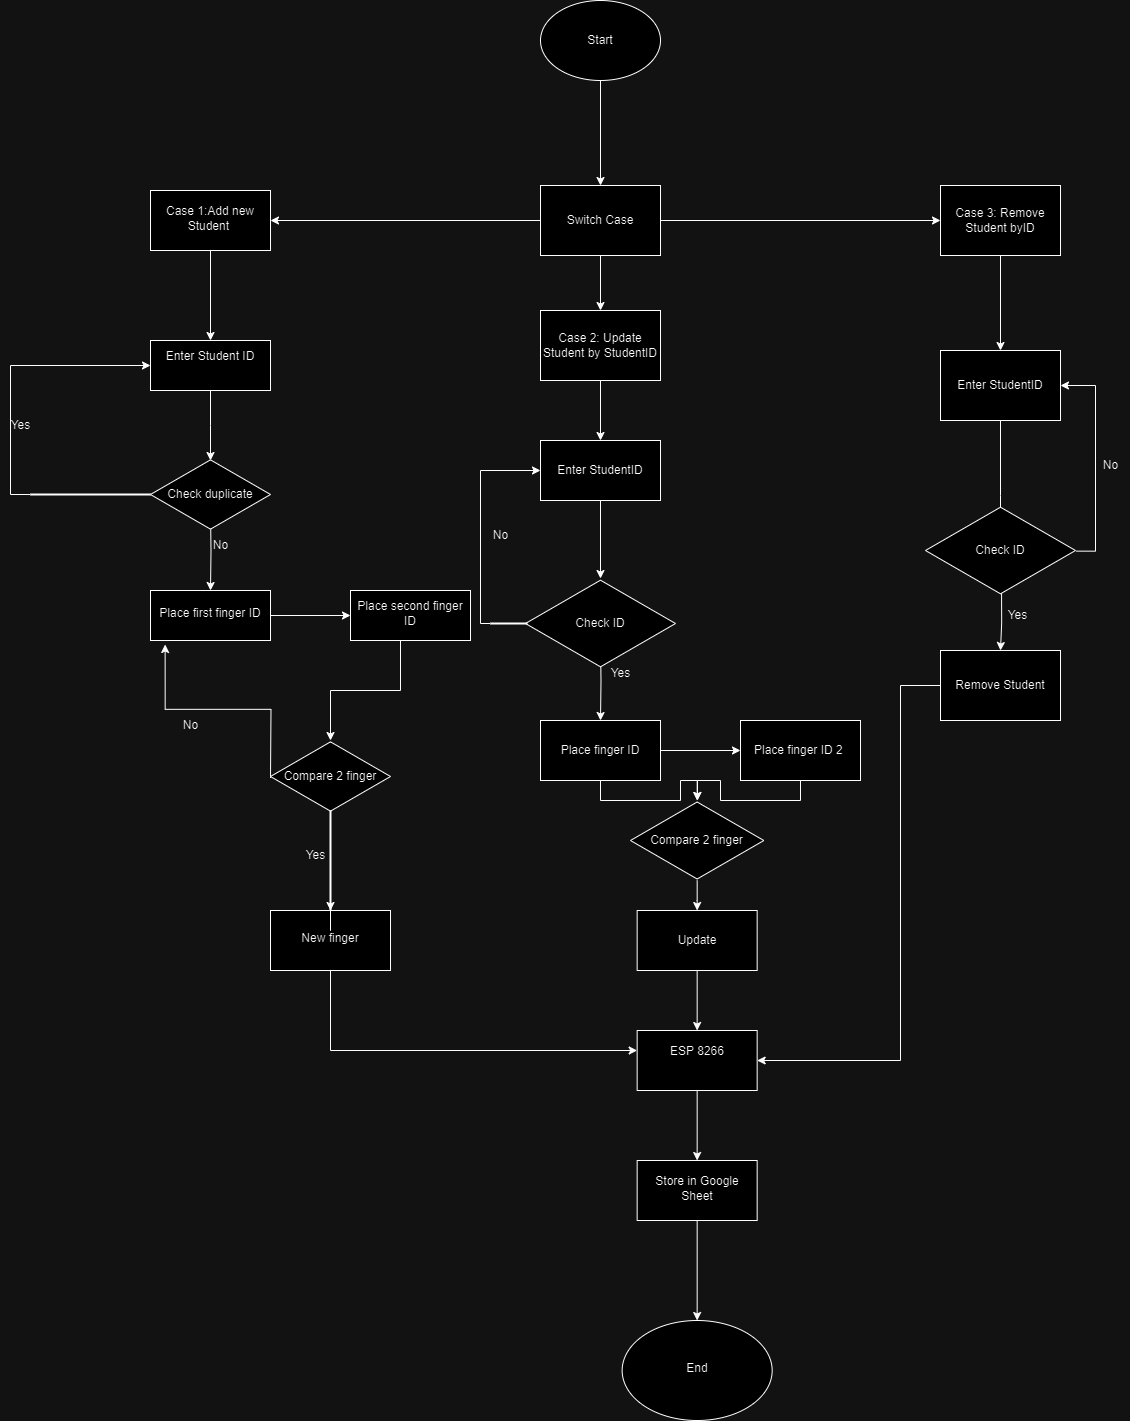

The diagram above was exported from draw.io. Its source (the exported page's mxGraphModel, read from the mxfile embedded in the PNG):
<mxGraphModel dx="2417" dy="2156" grid="1" gridSize="10" guides="1" tooltips="1" connect="1" arrows="1" fold="1" page="1" pageScale="1" pageWidth="827" pageHeight="1169" math="0" shadow="0">
  <root>
    <mxCell id="WIyWlLk6GJQsqaUBKTNV-0" />
    <mxCell id="WIyWlLk6GJQsqaUBKTNV-1" parent="WIyWlLk6GJQsqaUBKTNV-0" />
    <mxCell id="hRnHotgYXmPWm2Bzv7nC-1" value="" style="edgeStyle=orthogonalEdgeStyle;rounded=0;orthogonalLoop=1;jettySize=auto;html=1;exitX=0;exitY=0.75;exitDx=0;exitDy=0;" parent="WIyWlLk6GJQsqaUBKTNV-1" source="hRnHotgYXmPWm2Bzv7nC-3" target="hRnHotgYXmPWm2Bzv7nC-0" edge="1">
      <mxGeometry relative="1" as="geometry">
        <mxPoint x="360" y="210" as="sourcePoint" />
        <Array as="points">
          <mxPoint x="370" y="210" />
        </Array>
      </mxGeometry>
    </mxCell>
    <mxCell id="hRnHotgYXmPWm2Bzv7nC-8" value="" style="edgeStyle=orthogonalEdgeStyle;rounded=0;orthogonalLoop=1;jettySize=auto;html=1;" parent="WIyWlLk6GJQsqaUBKTNV-1" source="hRnHotgYXmPWm2Bzv7nC-0" target="hRnHotgYXmPWm2Bzv7nC-7" edge="1">
      <mxGeometry relative="1" as="geometry" />
    </mxCell>
    <mxCell id="hRnHotgYXmPWm2Bzv7nC-0" value="Case 1:Add new Student&amp;nbsp;" style="whiteSpace=wrap;html=1;shadow=0;strokeWidth=1;spacing=6;spacingTop=-4;" parent="WIyWlLk6GJQsqaUBKTNV-1" vertex="1">
      <mxGeometry x="-20" y="180" width="120" height="60" as="geometry" />
    </mxCell>
    <mxCell id="hRnHotgYXmPWm2Bzv7nC-61" value="" style="edgeStyle=orthogonalEdgeStyle;rounded=0;orthogonalLoop=1;jettySize=auto;html=1;" parent="WIyWlLk6GJQsqaUBKTNV-1" source="hRnHotgYXmPWm2Bzv7nC-3" target="hRnHotgYXmPWm2Bzv7nC-60" edge="1">
      <mxGeometry relative="1" as="geometry" />
    </mxCell>
    <mxCell id="EDGn8tP3c5_l9zVry4pb-40" value="" style="edgeStyle=orthogonalEdgeStyle;rounded=0;orthogonalLoop=1;jettySize=auto;html=1;" edge="1" parent="WIyWlLk6GJQsqaUBKTNV-1" source="hRnHotgYXmPWm2Bzv7nC-3" target="hRnHotgYXmPWm2Bzv7nC-5">
      <mxGeometry relative="1" as="geometry" />
    </mxCell>
    <mxCell id="hRnHotgYXmPWm2Bzv7nC-3" value="Switch Case" style="rounded=0;whiteSpace=wrap;html=1;" parent="WIyWlLk6GJQsqaUBKTNV-1" vertex="1">
      <mxGeometry x="370" y="175" width="120" height="70" as="geometry" />
    </mxCell>
    <mxCell id="EDGn8tP3c5_l9zVry4pb-41" value="" style="edgeStyle=orthogonalEdgeStyle;rounded=0;orthogonalLoop=1;jettySize=auto;html=1;" edge="1" parent="WIyWlLk6GJQsqaUBKTNV-1" source="hRnHotgYXmPWm2Bzv7nC-5" target="hRnHotgYXmPWm2Bzv7nC-28">
      <mxGeometry relative="1" as="geometry" />
    </mxCell>
    <mxCell id="hRnHotgYXmPWm2Bzv7nC-5" value="Case 2: Update Student by StudentID" style="rounded=0;whiteSpace=wrap;html=1;" parent="WIyWlLk6GJQsqaUBKTNV-1" vertex="1">
      <mxGeometry x="370" y="300" width="120" height="70" as="geometry" />
    </mxCell>
    <mxCell id="hRnHotgYXmPWm2Bzv7nC-10" value="" style="edgeStyle=orthogonalEdgeStyle;rounded=0;orthogonalLoop=1;jettySize=auto;html=1;" parent="WIyWlLk6GJQsqaUBKTNV-1" source="hRnHotgYXmPWm2Bzv7nC-7" edge="1">
      <mxGeometry relative="1" as="geometry">
        <mxPoint x="40" y="450" as="targetPoint" />
      </mxGeometry>
    </mxCell>
    <mxCell id="hRnHotgYXmPWm2Bzv7nC-7" value="Enter Student ID&lt;div&gt;&lt;br/&gt;&lt;/div&gt;" style="whiteSpace=wrap;html=1;shadow=0;strokeWidth=1;spacing=6;spacingTop=-4;" parent="WIyWlLk6GJQsqaUBKTNV-1" vertex="1">
      <mxGeometry x="-20" y="330" width="120" height="50" as="geometry" />
    </mxCell>
    <mxCell id="hRnHotgYXmPWm2Bzv7nC-12" value="" style="edgeStyle=orthogonalEdgeStyle;rounded=0;orthogonalLoop=1;jettySize=auto;html=1;" parent="WIyWlLk6GJQsqaUBKTNV-1" target="hRnHotgYXmPWm2Bzv7nC-11" edge="1">
      <mxGeometry relative="1" as="geometry">
        <mxPoint x="40" y="500" as="sourcePoint" />
      </mxGeometry>
    </mxCell>
    <mxCell id="hRnHotgYXmPWm2Bzv7nC-32" value="" style="edgeStyle=orthogonalEdgeStyle;rounded=0;orthogonalLoop=1;jettySize=auto;html=1;" parent="WIyWlLk6GJQsqaUBKTNV-1" source="hRnHotgYXmPWm2Bzv7nC-11" target="hRnHotgYXmPWm2Bzv7nC-31" edge="1">
      <mxGeometry relative="1" as="geometry" />
    </mxCell>
    <mxCell id="hRnHotgYXmPWm2Bzv7nC-11" value="Place first finger ID" style="whiteSpace=wrap;html=1;shadow=0;strokeWidth=1;spacing=6;spacingTop=-4;" parent="WIyWlLk6GJQsqaUBKTNV-1" vertex="1">
      <mxGeometry x="-20" y="580" width="120" height="50" as="geometry" />
    </mxCell>
    <mxCell id="hRnHotgYXmPWm2Bzv7nC-13" value="No" style="text;html=1;align=center;verticalAlign=middle;resizable=0;points=[];autosize=1;strokeColor=none;fillColor=none;" parent="WIyWlLk6GJQsqaUBKTNV-1" vertex="1">
      <mxGeometry x="30" y="520" width="40" height="30" as="geometry" />
    </mxCell>
    <mxCell id="hRnHotgYXmPWm2Bzv7nC-27" value="Yes" style="text;html=1;align=center;verticalAlign=middle;resizable=0;points=[];autosize=1;strokeColor=none;fillColor=none;" parent="WIyWlLk6GJQsqaUBKTNV-1" vertex="1">
      <mxGeometry x="-170" y="400" width="40" height="30" as="geometry" />
    </mxCell>
    <mxCell id="EDGn8tP3c5_l9zVry4pb-2" value="" style="edgeStyle=orthogonalEdgeStyle;rounded=0;orthogonalLoop=1;jettySize=auto;html=1;" edge="1" parent="WIyWlLk6GJQsqaUBKTNV-1" source="hRnHotgYXmPWm2Bzv7nC-28" target="hRnHotgYXmPWm2Bzv7nC-91">
      <mxGeometry relative="1" as="geometry" />
    </mxCell>
    <mxCell id="hRnHotgYXmPWm2Bzv7nC-28" value="Enter StudentID" style="rounded=0;whiteSpace=wrap;html=1;" parent="WIyWlLk6GJQsqaUBKTNV-1" vertex="1">
      <mxGeometry x="370" y="430" width="120" height="60" as="geometry" />
    </mxCell>
    <mxCell id="hRnHotgYXmPWm2Bzv7nC-56" value="" style="edgeStyle=orthogonalEdgeStyle;rounded=0;orthogonalLoop=1;jettySize=auto;html=1;entryX=0.122;entryY=1.08;entryDx=0;entryDy=0;entryPerimeter=0;" parent="WIyWlLk6GJQsqaUBKTNV-1" edge="1" target="hRnHotgYXmPWm2Bzv7nC-11">
      <mxGeometry relative="1" as="geometry">
        <mxPoint x="100" y="767.5000000000002" as="sourcePoint" />
        <mxPoint x="-10" y="647.5" as="targetPoint" />
      </mxGeometry>
    </mxCell>
    <mxCell id="hRnHotgYXmPWm2Bzv7nC-33" value="" style="edgeStyle=orthogonalEdgeStyle;rounded=0;orthogonalLoop=1;jettySize=auto;html=1;" parent="WIyWlLk6GJQsqaUBKTNV-1" source="hRnHotgYXmPWm2Bzv7nC-31" edge="1">
      <mxGeometry relative="1" as="geometry">
        <mxPoint x="160" y="730.0000000000002" as="targetPoint" />
        <Array as="points">
          <mxPoint x="230" y="680" />
          <mxPoint x="160" y="680" />
        </Array>
      </mxGeometry>
    </mxCell>
    <mxCell id="hRnHotgYXmPWm2Bzv7nC-31" value="Place second finger ID" style="whiteSpace=wrap;html=1;shadow=0;strokeWidth=1;spacing=6;spacingTop=-4;" parent="WIyWlLk6GJQsqaUBKTNV-1" vertex="1">
      <mxGeometry x="180" y="580" width="120" height="50" as="geometry" />
    </mxCell>
    <mxCell id="hRnHotgYXmPWm2Bzv7nC-40" value="" style="edgeStyle=orthogonalEdgeStyle;rounded=0;orthogonalLoop=1;jettySize=auto;html=1;" parent="WIyWlLk6GJQsqaUBKTNV-1" target="hRnHotgYXmPWm2Bzv7nC-39" edge="1">
      <mxGeometry relative="1" as="geometry">
        <mxPoint x="430" y="630" as="sourcePoint" />
      </mxGeometry>
    </mxCell>
    <mxCell id="hRnHotgYXmPWm2Bzv7nC-43" value="" style="edgeStyle=orthogonalEdgeStyle;rounded=0;orthogonalLoop=1;jettySize=auto;html=1;" parent="WIyWlLk6GJQsqaUBKTNV-1" source="hRnHotgYXmPWm2Bzv7nC-39" target="hRnHotgYXmPWm2Bzv7nC-42" edge="1">
      <mxGeometry relative="1" as="geometry" />
    </mxCell>
    <mxCell id="EDGn8tP3c5_l9zVry4pb-24" value="" style="edgeStyle=orthogonalEdgeStyle;rounded=0;orthogonalLoop=1;jettySize=auto;html=1;" edge="1" parent="WIyWlLk6GJQsqaUBKTNV-1" source="hRnHotgYXmPWm2Bzv7nC-39" target="EDGn8tP3c5_l9zVry4pb-22">
      <mxGeometry relative="1" as="geometry" />
    </mxCell>
    <mxCell id="hRnHotgYXmPWm2Bzv7nC-39" value="Place finger ID" style="rounded=0;whiteSpace=wrap;html=1;" parent="WIyWlLk6GJQsqaUBKTNV-1" vertex="1">
      <mxGeometry x="370" y="710" width="120" height="60" as="geometry" />
    </mxCell>
    <mxCell id="hRnHotgYXmPWm2Bzv7nC-41" value="Yes" style="text;html=1;align=center;verticalAlign=middle;resizable=0;points=[];autosize=1;strokeColor=none;fillColor=none;" parent="WIyWlLk6GJQsqaUBKTNV-1" vertex="1">
      <mxGeometry x="430" y="648" width="40" height="30" as="geometry" />
    </mxCell>
    <mxCell id="EDGn8tP3c5_l9zVry4pb-23" value="" style="edgeStyle=orthogonalEdgeStyle;rounded=0;orthogonalLoop=1;jettySize=auto;html=1;" edge="1" parent="WIyWlLk6GJQsqaUBKTNV-1" source="hRnHotgYXmPWm2Bzv7nC-42" target="EDGn8tP3c5_l9zVry4pb-22">
      <mxGeometry relative="1" as="geometry">
        <Array as="points">
          <mxPoint x="630" y="790" />
          <mxPoint x="550" y="790" />
          <mxPoint x="550" y="770" />
          <mxPoint x="527" y="770" />
        </Array>
      </mxGeometry>
    </mxCell>
    <mxCell id="hRnHotgYXmPWm2Bzv7nC-42" value="Place finger ID 2&amp;nbsp;" style="rounded=0;whiteSpace=wrap;html=1;" parent="WIyWlLk6GJQsqaUBKTNV-1" vertex="1">
      <mxGeometry x="570" y="710" width="120" height="60" as="geometry" />
    </mxCell>
    <mxCell id="EDGn8tP3c5_l9zVry4pb-35" value="" style="edgeStyle=orthogonalEdgeStyle;rounded=0;orthogonalLoop=1;jettySize=auto;html=1;" edge="1" parent="WIyWlLk6GJQsqaUBKTNV-1" source="hRnHotgYXmPWm2Bzv7nC-46" target="EDGn8tP3c5_l9zVry4pb-10">
      <mxGeometry relative="1" as="geometry" />
    </mxCell>
    <mxCell id="hRnHotgYXmPWm2Bzv7nC-46" value="Update" style="rounded=0;whiteSpace=wrap;html=1;" parent="WIyWlLk6GJQsqaUBKTNV-1" vertex="1">
      <mxGeometry x="466.65999999999997" y="900" width="120" height="60" as="geometry" />
    </mxCell>
    <mxCell id="EDGn8tP3c5_l9zVry4pb-11" value="" style="edgeStyle=orthogonalEdgeStyle;rounded=0;orthogonalLoop=1;jettySize=auto;html=1;" edge="1" parent="WIyWlLk6GJQsqaUBKTNV-1" source="hRnHotgYXmPWm2Bzv7nC-50" target="EDGn8tP3c5_l9zVry4pb-10">
      <mxGeometry relative="1" as="geometry">
        <Array as="points">
          <mxPoint x="160" y="1040" />
        </Array>
      </mxGeometry>
    </mxCell>
    <mxCell id="hRnHotgYXmPWm2Bzv7nC-50" value="New finger" style="whiteSpace=wrap;html=1;shadow=0;strokeWidth=1;spacing=6;spacingTop=-4;" parent="WIyWlLk6GJQsqaUBKTNV-1" vertex="1">
      <mxGeometry x="100" y="900" width="120" height="60" as="geometry" />
    </mxCell>
    <mxCell id="hRnHotgYXmPWm2Bzv7nC-52" value="Yes" style="text;html=1;align=center;verticalAlign=middle;resizable=0;points=[];autosize=1;strokeColor=none;fillColor=none;" parent="WIyWlLk6GJQsqaUBKTNV-1" vertex="1">
      <mxGeometry x="125" y="830" width="40" height="30" as="geometry" />
    </mxCell>
    <mxCell id="hRnHotgYXmPWm2Bzv7nC-57" value="No" style="text;html=1;align=center;verticalAlign=middle;resizable=0;points=[];autosize=1;strokeColor=none;fillColor=none;" parent="WIyWlLk6GJQsqaUBKTNV-1" vertex="1">
      <mxGeometry y="700" width="40" height="30" as="geometry" />
    </mxCell>
    <mxCell id="hRnHotgYXmPWm2Bzv7nC-63" value="" style="edgeStyle=orthogonalEdgeStyle;rounded=0;orthogonalLoop=1;jettySize=auto;html=1;entryX=0.5;entryY=0;entryDx=0;entryDy=0;" parent="WIyWlLk6GJQsqaUBKTNV-1" source="hRnHotgYXmPWm2Bzv7nC-60" target="hRnHotgYXmPWm2Bzv7nC-64" edge="1">
      <mxGeometry relative="1" as="geometry">
        <mxPoint x="830" y="300" as="targetPoint" />
      </mxGeometry>
    </mxCell>
    <mxCell id="hRnHotgYXmPWm2Bzv7nC-60" value="Case 3: Remove Student byID" style="rounded=0;whiteSpace=wrap;html=1;" parent="WIyWlLk6GJQsqaUBKTNV-1" vertex="1">
      <mxGeometry x="770" y="175" width="120" height="70" as="geometry" />
    </mxCell>
    <mxCell id="hRnHotgYXmPWm2Bzv7nC-67" value="" style="edgeStyle=orthogonalEdgeStyle;rounded=0;orthogonalLoop=1;jettySize=auto;html=1;" parent="WIyWlLk6GJQsqaUBKTNV-1" source="hRnHotgYXmPWm2Bzv7nC-64" edge="1">
      <mxGeometry relative="1" as="geometry">
        <mxPoint x="830" y="560" as="targetPoint" />
      </mxGeometry>
    </mxCell>
    <mxCell id="hRnHotgYXmPWm2Bzv7nC-64" value="Enter StudentID" style="rounded=0;whiteSpace=wrap;html=1;" parent="WIyWlLk6GJQsqaUBKTNV-1" vertex="1">
      <mxGeometry x="770" y="340" width="120" height="70" as="geometry" />
    </mxCell>
    <mxCell id="hRnHotgYXmPWm2Bzv7nC-69" value="" style="edgeStyle=orthogonalEdgeStyle;rounded=0;orthogonalLoop=1;jettySize=auto;html=1;exitX=0.507;exitY=0.975;exitDx=0;exitDy=0;exitPerimeter=0;" parent="WIyWlLk6GJQsqaUBKTNV-1" target="hRnHotgYXmPWm2Bzv7nC-68" edge="1" source="hRnHotgYXmPWm2Bzv7nC-100">
      <mxGeometry relative="1" as="geometry">
        <mxPoint x="830" y="590" as="sourcePoint" />
      </mxGeometry>
    </mxCell>
    <mxCell id="EDGn8tP3c5_l9zVry4pb-38" value="" style="edgeStyle=orthogonalEdgeStyle;rounded=0;orthogonalLoop=1;jettySize=auto;html=1;entryX=1;entryY=0.5;entryDx=0;entryDy=0;" edge="1" parent="WIyWlLk6GJQsqaUBKTNV-1" source="hRnHotgYXmPWm2Bzv7nC-68" target="EDGn8tP3c5_l9zVry4pb-10">
      <mxGeometry relative="1" as="geometry">
        <mxPoint x="810.0526315789475" y="1080.0350877192986" as="targetPoint" />
        <Array as="points">
          <mxPoint x="730" y="675" />
          <mxPoint x="730" y="1050" />
        </Array>
      </mxGeometry>
    </mxCell>
    <mxCell id="hRnHotgYXmPWm2Bzv7nC-68" value="Remove Student" style="rounded=0;whiteSpace=wrap;html=1;" parent="WIyWlLk6GJQsqaUBKTNV-1" vertex="1">
      <mxGeometry x="770" y="640" width="120" height="70" as="geometry" />
    </mxCell>
    <mxCell id="hRnHotgYXmPWm2Bzv7nC-70" value="Yes" style="text;html=1;align=center;verticalAlign=middle;resizable=0;points=[];autosize=1;strokeColor=none;fillColor=none;" parent="WIyWlLk6GJQsqaUBKTNV-1" vertex="1">
      <mxGeometry x="827" y="590" width="40" height="30" as="geometry" />
    </mxCell>
    <mxCell id="hRnHotgYXmPWm2Bzv7nC-88" value="Check duplicate" style="html=1;whiteSpace=wrap;aspect=fixed;shape=isoRectangle;" parent="WIyWlLk6GJQsqaUBKTNV-1" vertex="1">
      <mxGeometry x="-20" y="448" width="120" height="72" as="geometry" />
    </mxCell>
    <mxCell id="hRnHotgYXmPWm2Bzv7nC-89" value="Compare 2 finger" style="html=1;whiteSpace=wrap;aspect=fixed;shape=isoRectangle;" parent="WIyWlLk6GJQsqaUBKTNV-1" vertex="1">
      <mxGeometry x="100" y="730" width="120" height="72" as="geometry" />
    </mxCell>
    <mxCell id="hRnHotgYXmPWm2Bzv7nC-91" value="Check ID" style="html=1;whiteSpace=wrap;aspect=fixed;shape=isoRectangle;" parent="WIyWlLk6GJQsqaUBKTNV-1" vertex="1">
      <mxGeometry x="355" y="568" width="150" height="90" as="geometry" />
    </mxCell>
    <mxCell id="hRnHotgYXmPWm2Bzv7nC-100" value="Check ID" style="html=1;whiteSpace=wrap;aspect=fixed;shape=isoRectangle;" parent="WIyWlLk6GJQsqaUBKTNV-1" vertex="1">
      <mxGeometry x="755" y="495" width="150" height="90" as="geometry" />
    </mxCell>
    <mxCell id="hRnHotgYXmPWm2Bzv7nC-106" value="No" style="text;html=1;align=center;verticalAlign=middle;resizable=0;points=[];autosize=1;strokeColor=none;fillColor=none;" parent="WIyWlLk6GJQsqaUBKTNV-1" vertex="1">
      <mxGeometry x="920" y="440" width="40" height="30" as="geometry" />
    </mxCell>
    <mxCell id="EDGn8tP3c5_l9zVry4pb-39" value="" style="edgeStyle=orthogonalEdgeStyle;rounded=0;orthogonalLoop=1;jettySize=auto;html=1;" edge="1" parent="WIyWlLk6GJQsqaUBKTNV-1" source="hRnHotgYXmPWm2Bzv7nC-110" target="hRnHotgYXmPWm2Bzv7nC-3">
      <mxGeometry relative="1" as="geometry" />
    </mxCell>
    <mxCell id="hRnHotgYXmPWm2Bzv7nC-110" value="Start" style="ellipse;whiteSpace=wrap;html=1;" parent="WIyWlLk6GJQsqaUBKTNV-1" vertex="1">
      <mxGeometry x="370" y="-10" width="120" height="80" as="geometry" />
    </mxCell>
    <mxCell id="EDGn8tP3c5_l9zVry4pb-5" style="edgeStyle=orthogonalEdgeStyle;rounded=0;orthogonalLoop=1;jettySize=auto;html=1;exitX=1.006;exitY=0.507;exitDx=0;exitDy=0;exitPerimeter=0;entryX=1;entryY=0.5;entryDx=0;entryDy=0;" edge="1" parent="WIyWlLk6GJQsqaUBKTNV-1" source="hRnHotgYXmPWm2Bzv7nC-100" target="hRnHotgYXmPWm2Bzv7nC-64">
      <mxGeometry relative="1" as="geometry">
        <mxPoint x="1065" y="605" as="sourcePoint" />
      </mxGeometry>
    </mxCell>
    <mxCell id="EDGn8tP3c5_l9zVry4pb-7" style="edgeStyle=orthogonalEdgeStyle;rounded=0;orthogonalLoop=1;jettySize=auto;html=1;exitX=0;exitY=0.5;exitDx=0;exitDy=0;exitPerimeter=0;entryX=0;entryY=0.5;entryDx=0;entryDy=0;" edge="1" parent="WIyWlLk6GJQsqaUBKTNV-1" source="EDGn8tP3c5_l9zVry4pb-6" target="hRnHotgYXmPWm2Bzv7nC-7">
      <mxGeometry relative="1" as="geometry" />
    </mxCell>
    <mxCell id="EDGn8tP3c5_l9zVry4pb-6" value="" style="line;strokeWidth=2;html=1;" vertex="1" parent="WIyWlLk6GJQsqaUBKTNV-1">
      <mxGeometry x="-140" y="479" width="120" height="10" as="geometry" />
    </mxCell>
    <mxCell id="EDGn8tP3c5_l9zVry4pb-9" style="edgeStyle=orthogonalEdgeStyle;rounded=0;orthogonalLoop=1;jettySize=auto;html=1;exitX=0;exitY=0.5;exitDx=0;exitDy=0;exitPerimeter=0;entryX=0;entryY=0.5;entryDx=0;entryDy=0;" edge="1" parent="WIyWlLk6GJQsqaUBKTNV-1" source="EDGn8tP3c5_l9zVry4pb-8" target="hRnHotgYXmPWm2Bzv7nC-28">
      <mxGeometry relative="1" as="geometry">
        <Array as="points">
          <mxPoint x="310" y="613" />
          <mxPoint x="310" y="460" />
        </Array>
      </mxGeometry>
    </mxCell>
    <mxCell id="EDGn8tP3c5_l9zVry4pb-8" value="" style="line;strokeWidth=2;html=1;" vertex="1" parent="WIyWlLk6GJQsqaUBKTNV-1">
      <mxGeometry x="320" y="608" width="37" height="10" as="geometry" />
    </mxCell>
    <mxCell id="EDGn8tP3c5_l9zVry4pb-36" value="" style="edgeStyle=orthogonalEdgeStyle;rounded=0;orthogonalLoop=1;jettySize=auto;html=1;" edge="1" parent="WIyWlLk6GJQsqaUBKTNV-1" source="EDGn8tP3c5_l9zVry4pb-10" target="EDGn8tP3c5_l9zVry4pb-12">
      <mxGeometry relative="1" as="geometry" />
    </mxCell>
    <mxCell id="EDGn8tP3c5_l9zVry4pb-10" value="ESP 8266&lt;div&gt;&lt;br&gt;&lt;/div&gt;" style="whiteSpace=wrap;html=1;shadow=0;strokeWidth=1;spacing=6;spacingTop=-4;" vertex="1" parent="WIyWlLk6GJQsqaUBKTNV-1">
      <mxGeometry x="466.65999999999997" y="1020" width="120" height="60" as="geometry" />
    </mxCell>
    <mxCell id="EDGn8tP3c5_l9zVry4pb-15" value="" style="edgeStyle=orthogonalEdgeStyle;rounded=0;orthogonalLoop=1;jettySize=auto;html=1;" edge="1" parent="WIyWlLk6GJQsqaUBKTNV-1" source="EDGn8tP3c5_l9zVry4pb-12" target="EDGn8tP3c5_l9zVry4pb-14">
      <mxGeometry relative="1" as="geometry" />
    </mxCell>
    <mxCell id="EDGn8tP3c5_l9zVry4pb-12" value="&lt;div&gt;Store in Google Sheet&lt;/div&gt;" style="whiteSpace=wrap;html=1;shadow=0;strokeWidth=1;spacing=6;spacingTop=-4;" vertex="1" parent="WIyWlLk6GJQsqaUBKTNV-1">
      <mxGeometry x="466.65999999999997" y="1150" width="120" height="60" as="geometry" />
    </mxCell>
    <mxCell id="EDGn8tP3c5_l9zVry4pb-14" value="End" style="ellipse;whiteSpace=wrap;html=1;shadow=0;strokeWidth=1;spacing=6;spacingTop=-4;" vertex="1" parent="WIyWlLk6GJQsqaUBKTNV-1">
      <mxGeometry x="451.65999999999997" y="1310" width="150" height="100" as="geometry" />
    </mxCell>
    <mxCell id="EDGn8tP3c5_l9zVry4pb-16" value="No" style="text;html=1;align=center;verticalAlign=middle;resizable=0;points=[];autosize=1;strokeColor=none;fillColor=none;" vertex="1" parent="WIyWlLk6GJQsqaUBKTNV-1">
      <mxGeometry x="310" y="510" width="40" height="30" as="geometry" />
    </mxCell>
    <mxCell id="EDGn8tP3c5_l9zVry4pb-21" value="" style="edgeStyle=orthogonalEdgeStyle;rounded=0;orthogonalLoop=1;jettySize=auto;html=1;" edge="1" parent="WIyWlLk6GJQsqaUBKTNV-1" source="EDGn8tP3c5_l9zVry4pb-19" target="hRnHotgYXmPWm2Bzv7nC-50">
      <mxGeometry relative="1" as="geometry" />
    </mxCell>
    <mxCell id="EDGn8tP3c5_l9zVry4pb-19" value="" style="line;strokeWidth=2;direction=south;html=1;" vertex="1" parent="WIyWlLk6GJQsqaUBKTNV-1">
      <mxGeometry x="155" y="800" width="10" height="100" as="geometry" />
    </mxCell>
    <mxCell id="EDGn8tP3c5_l9zVry4pb-25" value="" style="edgeStyle=orthogonalEdgeStyle;rounded=0;orthogonalLoop=1;jettySize=auto;html=1;" edge="1" parent="WIyWlLk6GJQsqaUBKTNV-1" source="EDGn8tP3c5_l9zVry4pb-22" target="hRnHotgYXmPWm2Bzv7nC-46">
      <mxGeometry relative="1" as="geometry" />
    </mxCell>
    <mxCell id="EDGn8tP3c5_l9zVry4pb-22" value="Compare 2 finger" style="html=1;whiteSpace=wrap;aspect=fixed;shape=isoRectangle;" vertex="1" parent="WIyWlLk6GJQsqaUBKTNV-1">
      <mxGeometry x="460" y="790" width="133.33" height="80" as="geometry" />
    </mxCell>
  </root>
</mxGraphModel>